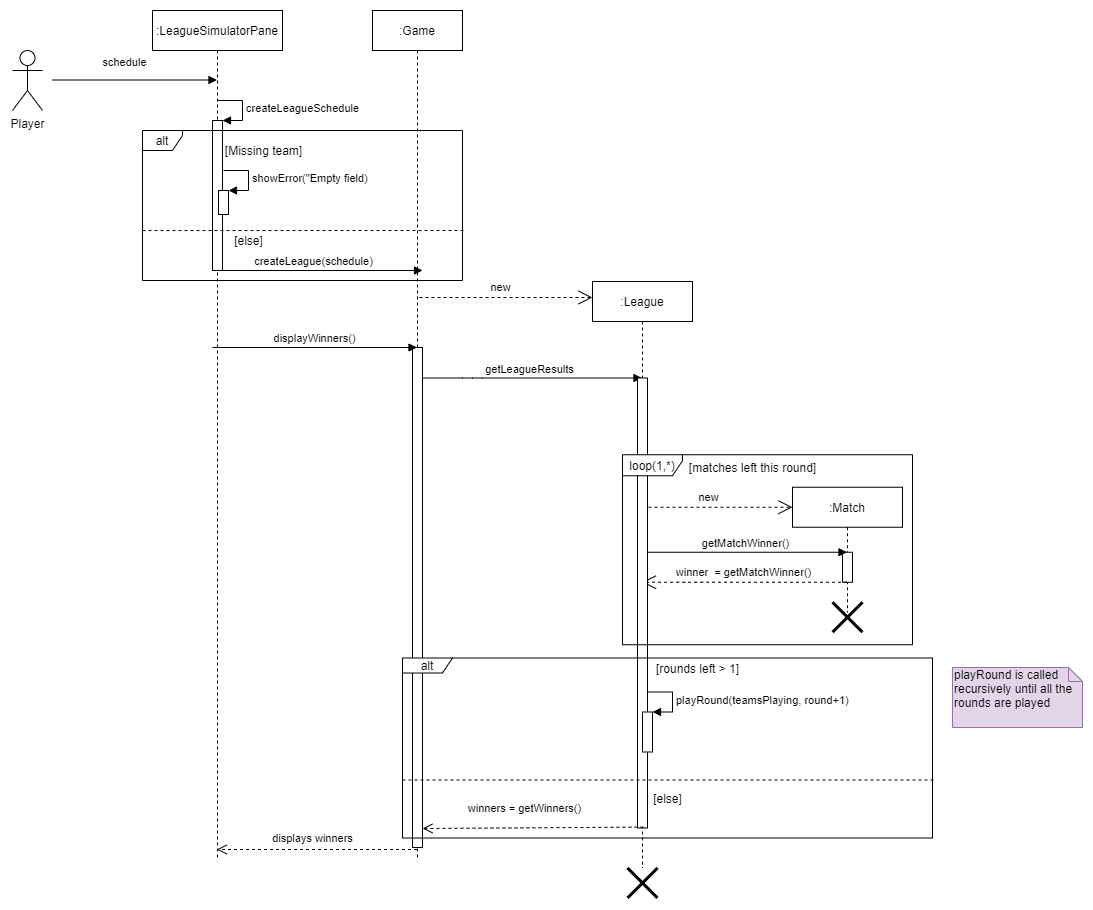

The diagram above was exported from draw.io. Its source (the exported page's mxGraphModel, read from the mxfile embedded in the PNG):
<mxGraphModel dx="1038" dy="499" grid="1" gridSize="10" guides="1" tooltips="1" connect="1" arrows="1" fold="1" page="1" pageScale="1" pageWidth="1100" pageHeight="850" background="#ffffff" math="0" shadow="0">
  <root>
    <mxCell id="0" />
    <mxCell id="1" parent="0" />
    <mxCell id="xkM9UuXfU8D7keZPj73Z-69" value="getLeagueResults" style="html=1;verticalAlign=bottom;endArrow=block;" parent="1" target="xkM9UuXfU8D7keZPj73Z-14" edge="1">
      <mxGeometry width="80" relative="1" as="geometry">
        <mxPoint x="444.32352941176464" y="467.5" as="sourcePoint" />
        <mxPoint x="520" y="467.5" as="targetPoint" />
        <Array as="points">
          <mxPoint x="500" y="467.5" />
        </Array>
      </mxGeometry>
    </mxCell>
    <mxCell id="xkM9UuXfU8D7keZPj73Z-14" value=":League" style="shape=umlLifeline;perimeter=lifelinePerimeter;whiteSpace=wrap;html=1;container=1;collapsible=0;recursiveResize=0;outlineConnect=0;" parent="1" vertex="1">
      <mxGeometry x="620" y="371" width="100" height="586.5" as="geometry" />
    </mxCell>
    <mxCell id="xkM9UuXfU8D7keZPj73Z-48" value="" style="html=1;points=[];perimeter=orthogonalPerimeter;" parent="xkM9UuXfU8D7keZPj73Z-14" vertex="1">
      <mxGeometry x="45" y="244.75" width="10" height="30" as="geometry" />
    </mxCell>
    <mxCell id="xkM9UuXfU8D7keZPj73Z-15" value=":Game" style="shape=umlLifeline;perimeter=lifelinePerimeter;whiteSpace=wrap;html=1;container=1;collapsible=0;recursiveResize=0;outlineConnect=0;" parent="1" vertex="1">
      <mxGeometry x="400" y="100" width="90" height="850" as="geometry" />
    </mxCell>
    <mxCell id="kpaQBCNvsFwfD0C55YvK-18" value="" style="html=1;points=[];perimeter=orthogonalPerimeter;" parent="xkM9UuXfU8D7keZPj73Z-15" vertex="1">
      <mxGeometry x="40" y="337" width="10" height="500" as="geometry" />
    </mxCell>
    <mxCell id="xkM9UuXfU8D7keZPj73Z-16" value=":Match" style="shape=umlLifeline;perimeter=lifelinePerimeter;whiteSpace=wrap;html=1;container=1;collapsible=0;recursiveResize=0;outlineConnect=0;" parent="1" vertex="1">
      <mxGeometry x="820" y="576.75" width="110" height="125" as="geometry" />
    </mxCell>
    <mxCell id="xkM9UuXfU8D7keZPj73Z-49" value="" style="html=1;points=[];perimeter=orthogonalPerimeter;" parent="xkM9UuXfU8D7keZPj73Z-16" vertex="1">
      <mxGeometry x="50" y="65" width="10" height="30" as="geometry" />
    </mxCell>
    <mxCell id="xkM9UuXfU8D7keZPj73Z-17" value="new" style="endArrow=open;endSize=12;dashed=1;html=1;" parent="1" edge="1">
      <mxGeometry x="-0.0651" y="10" width="160" relative="1" as="geometry">
        <mxPoint x="447" y="387" as="sourcePoint" />
        <mxPoint x="620" y="387" as="targetPoint" />
        <mxPoint as="offset" />
      </mxGeometry>
    </mxCell>
    <mxCell id="xkM9UuXfU8D7keZPj73Z-19" value="Player" style="shape=umlActor;verticalLabelPosition=bottom;labelBackgroundColor=#ffffff;verticalAlign=top;html=1;" parent="1" vertex="1">
      <mxGeometry x="40" y="140" width="30" height="60" as="geometry" />
    </mxCell>
    <mxCell id="xkM9UuXfU8D7keZPj73Z-28" value="schedule" style="html=1;verticalAlign=bottom;endArrow=block;" parent="1" edge="1">
      <mxGeometry x="-0.1266" y="10" width="80" relative="1" as="geometry">
        <mxPoint x="80" y="169.5" as="sourcePoint" />
        <mxPoint x="244.5" y="169.4999999999999" as="targetPoint" />
        <mxPoint y="1" as="offset" />
      </mxGeometry>
    </mxCell>
    <mxCell id="xkM9UuXfU8D7keZPj73Z-36" value="new" style="endArrow=open;endSize=12;dashed=1;html=1;" parent="1" edge="1">
      <mxGeometry x="-0.125" y="10" width="160" relative="1" as="geometry">
        <mxPoint x="670" y="596.75" as="sourcePoint" />
        <mxPoint x="820" y="596.75" as="targetPoint" />
        <mxPoint as="offset" />
      </mxGeometry>
    </mxCell>
    <mxCell id="xkM9UuXfU8D7keZPj73Z-44" value="getMatchWinner()" style="html=1;verticalAlign=bottom;endArrow=block;" parent="1" target="xkM9UuXfU8D7keZPj73Z-16" edge="1">
      <mxGeometry width="80" relative="1" as="geometry">
        <mxPoint x="669.5" y="641.75" as="sourcePoint" />
        <mxPoint x="750" y="645.75" as="targetPoint" />
        <Array as="points">
          <mxPoint x="740" y="641.75" />
        </Array>
      </mxGeometry>
    </mxCell>
    <mxCell id="xkM9UuXfU8D7keZPj73Z-45" value="winner&amp;nbsp; = getMatchWinner()" style="endArrow=open;endSize=12;dashed=1;html=1;" parent="1" source="xkM9UuXfU8D7keZPj73Z-16" edge="1">
      <mxGeometry x="0.0195" y="-10" width="160" relative="1" as="geometry">
        <mxPoint x="880" y="661.75" as="sourcePoint" />
        <mxPoint x="669.5" y="671.75" as="targetPoint" />
        <Array as="points">
          <mxPoint x="800" y="671.75" />
          <mxPoint x="750" y="671.75" />
          <mxPoint x="730" y="671.75" />
          <mxPoint x="710" y="671.75" />
        </Array>
        <mxPoint as="offset" />
      </mxGeometry>
    </mxCell>
    <mxCell id="xkM9UuXfU8D7keZPj73Z-39" value="" style="shape=umlDestroy;whiteSpace=wrap;html=1;strokeWidth=3;" parent="1" vertex="1">
      <mxGeometry x="860" y="691.75" width="30" height="30" as="geometry" />
    </mxCell>
    <mxCell id="xkM9UuXfU8D7keZPj73Z-60" value="" style="shape=umlDestroy;whiteSpace=wrap;html=1;strokeWidth=3;" parent="1" vertex="1">
      <mxGeometry x="655" y="957.5" width="30" height="30" as="geometry" />
    </mxCell>
    <mxCell id="xkM9UuXfU8D7keZPj73Z-61" value="[matches left this round]" style="text;html=1;align=center;verticalAlign=middle;resizable=0;points=[];autosize=1;" parent="1" vertex="1">
      <mxGeometry x="710" y="547.25" width="140" height="20" as="geometry" />
    </mxCell>
    <mxCell id="xkM9UuXfU8D7keZPj73Z-64" value="[rounds left &amp;gt; 1]" style="text;html=1;align=center;verticalAlign=middle;resizable=0;points=[];autosize=1;" parent="1" vertex="1">
      <mxGeometry x="675" y="747.5" width="100" height="20" as="geometry" />
    </mxCell>
    <mxCell id="xkM9UuXfU8D7keZPj73Z-76" value="" style="html=1;points=[];perimeter=orthogonalPerimeter;" parent="1" vertex="1">
      <mxGeometry x="665" y="467.5" width="10" height="450" as="geometry" />
    </mxCell>
    <mxCell id="xkM9UuXfU8D7keZPj73Z-31" value="loop(1,*)" style="shape=umlFrame;whiteSpace=wrap;html=1;width=60;height=21;" parent="1" vertex="1">
      <mxGeometry x="650" y="544.25" width="290" height="190" as="geometry" />
    </mxCell>
    <mxCell id="xkM9UuXfU8D7keZPj73Z-81" value="" style="html=1;points=[];perimeter=orthogonalPerimeter;" parent="1" vertex="1">
      <mxGeometry x="670" y="801.5" width="10" height="40" as="geometry" />
    </mxCell>
    <mxCell id="xkM9UuXfU8D7keZPj73Z-82" value="playRound(teamsPlaying, round+1)" style="edgeStyle=orthogonalEdgeStyle;html=1;align=left;spacingLeft=2;endArrow=block;rounded=0;entryX=1;entryY=0;" parent="1" target="xkM9UuXfU8D7keZPj73Z-81" edge="1">
      <mxGeometry relative="1" as="geometry">
        <mxPoint x="675" y="781.5" as="sourcePoint" />
        <Array as="points">
          <mxPoint x="700" y="781.5" />
        </Array>
      </mxGeometry>
    </mxCell>
    <mxCell id="xkM9UuXfU8D7keZPj73Z-85" value="" style="endArrow=none;dashed=1;html=1;" parent="1" edge="1">
      <mxGeometry width="50" height="50" relative="1" as="geometry">
        <mxPoint x="430" y="869.5" as="sourcePoint" />
        <mxPoint x="961" y="869.5" as="targetPoint" />
      </mxGeometry>
    </mxCell>
    <mxCell id="xkM9UuXfU8D7keZPj73Z-86" value="[else]" style="text;html=1;align=center;verticalAlign=middle;resizable=0;points=[];autosize=1;" parent="1" vertex="1">
      <mxGeometry x="675" y="877.5" width="40" height="20" as="geometry" />
    </mxCell>
    <mxCell id="xkM9UuXfU8D7keZPj73Z-87" value="playRound is called recursively until all the rounds are played" style="shape=note;whiteSpace=wrap;html=1;size=14;verticalAlign=top;align=left;spacingTop=-6;fillColor=#e1d5e7;strokeColor=#9673a6;" parent="1" vertex="1">
      <mxGeometry x="980" y="757" width="130" height="60" as="geometry" />
    </mxCell>
    <mxCell id="kpaQBCNvsFwfD0C55YvK-2" value=":LeagueSimulatorPane" style="shape=umlLifeline;perimeter=lifelinePerimeter;whiteSpace=wrap;html=1;container=1;collapsible=0;recursiveResize=0;outlineConnect=0;" parent="1" vertex="1">
      <mxGeometry x="180" y="100" width="130" height="850" as="geometry" />
    </mxCell>
    <mxCell id="x9pI4cmqWKNoyZWmNECp-15" value="" style="html=1;points=[];perimeter=orthogonalPerimeter;" vertex="1" parent="kpaQBCNvsFwfD0C55YvK-2">
      <mxGeometry x="60" y="110" width="10" height="150" as="geometry" />
    </mxCell>
    <mxCell id="x9pI4cmqWKNoyZWmNECp-16" value="createLeagueSchedule" style="edgeStyle=orthogonalEdgeStyle;html=1;align=left;spacingLeft=2;endArrow=block;rounded=0;entryX=1;entryY=0;" edge="1" target="x9pI4cmqWKNoyZWmNECp-15" parent="kpaQBCNvsFwfD0C55YvK-2">
      <mxGeometry relative="1" as="geometry">
        <mxPoint x="65" y="90" as="sourcePoint" />
        <Array as="points">
          <mxPoint x="90" y="90" />
        </Array>
      </mxGeometry>
    </mxCell>
    <mxCell id="kpaQBCNvsFwfD0C55YvK-15" value="winners = getWinners()" style="html=1;verticalAlign=bottom;endArrow=open;dashed=1;endSize=8;exitX=0.294;exitY=0.998;exitDx=0;exitDy=0;exitPerimeter=0;" parent="1" edge="1">
      <mxGeometry x="0.0817" y="-10" relative="1" as="geometry">
        <mxPoint x="670.94" y="916.5999999999999" as="sourcePoint" />
        <mxPoint x="450" y="918" as="targetPoint" />
        <mxPoint as="offset" />
      </mxGeometry>
    </mxCell>
    <mxCell id="kpaQBCNvsFwfD0C55YvK-16" value="displays winners" style="html=1;verticalAlign=bottom;endArrow=open;dashed=1;endSize=8;" parent="1" edge="1">
      <mxGeometry x="0.0441" y="-2" relative="1" as="geometry">
        <mxPoint x="444.5" y="939" as="sourcePoint" />
        <mxPoint x="244.32352941176464" y="939" as="targetPoint" />
        <mxPoint as="offset" />
      </mxGeometry>
    </mxCell>
    <mxCell id="kpaQBCNvsFwfD0C55YvK-14" value="displayWinners()" style="html=1;verticalAlign=bottom;endArrow=block;" parent="1" edge="1">
      <mxGeometry width="80" relative="1" as="geometry">
        <mxPoint x="240" y="437" as="sourcePoint" />
        <mxPoint x="444.5" y="437" as="targetPoint" />
      </mxGeometry>
    </mxCell>
    <mxCell id="xkM9UuXfU8D7keZPj73Z-62" value="alt" style="shape=umlFrame;whiteSpace=wrap;html=1;width=50;height=15;" parent="1" vertex="1">
      <mxGeometry x="430" y="747.5" width="530" height="180" as="geometry" />
    </mxCell>
    <mxCell id="x9pI4cmqWKNoyZWmNECp-9" value="alt" style="shape=umlFrame;whiteSpace=wrap;html=1;width=40;height=20;" vertex="1" parent="1">
      <mxGeometry x="170" y="220" width="320" height="150" as="geometry" />
    </mxCell>
    <mxCell id="x9pI4cmqWKNoyZWmNECp-10" value="[Missing team]" style="text;html=1;align=center;verticalAlign=middle;resizable=0;points=[];autosize=1;" vertex="1" parent="1">
      <mxGeometry x="246" y="230" width="90" height="20" as="geometry" />
    </mxCell>
    <mxCell id="x9pI4cmqWKNoyZWmNECp-11" value="" style="html=1;points=[];perimeter=orthogonalPerimeter;" vertex="1" parent="1">
      <mxGeometry x="246" y="280" width="10" height="24" as="geometry" />
    </mxCell>
    <mxCell id="x9pI4cmqWKNoyZWmNECp-12" value="showError(&quot;Empty field)" style="edgeStyle=orthogonalEdgeStyle;html=1;align=left;spacingLeft=2;endArrow=block;rounded=0;entryX=1;entryY=0;" edge="1" target="x9pI4cmqWKNoyZWmNECp-11" parent="1">
      <mxGeometry relative="1" as="geometry">
        <mxPoint x="251" y="260" as="sourcePoint" />
        <Array as="points">
          <mxPoint x="276" y="260" />
        </Array>
      </mxGeometry>
    </mxCell>
    <mxCell id="x9pI4cmqWKNoyZWmNECp-17" value="" style="endArrow=none;dashed=1;html=1;exitX=0;exitY=0.667;exitDx=0;exitDy=0;exitPerimeter=0;" edge="1" parent="1" source="x9pI4cmqWKNoyZWmNECp-9">
      <mxGeometry width="50" height="50" relative="1" as="geometry">
        <mxPoint x="520" y="390" as="sourcePoint" />
        <mxPoint x="493" y="320" as="targetPoint" />
      </mxGeometry>
    </mxCell>
    <mxCell id="x9pI4cmqWKNoyZWmNECp-18" value="[else]" style="text;html=1;align=center;verticalAlign=middle;resizable=0;points=[];autosize=1;" vertex="1" parent="1">
      <mxGeometry x="256" y="320" width="40" height="20" as="geometry" />
    </mxCell>
    <mxCell id="x9pI4cmqWKNoyZWmNECp-19" value="createLeague(schedule)" style="html=1;verticalAlign=bottom;endArrow=block;" edge="1" parent="1" source="kpaQBCNvsFwfD0C55YvK-2">
      <mxGeometry x="-0.0706" width="80" relative="1" as="geometry">
        <mxPoint x="510" y="360" as="sourcePoint" />
        <mxPoint x="450" y="360" as="targetPoint" />
        <mxPoint x="1" as="offset" />
      </mxGeometry>
    </mxCell>
  </root>
</mxGraphModel>